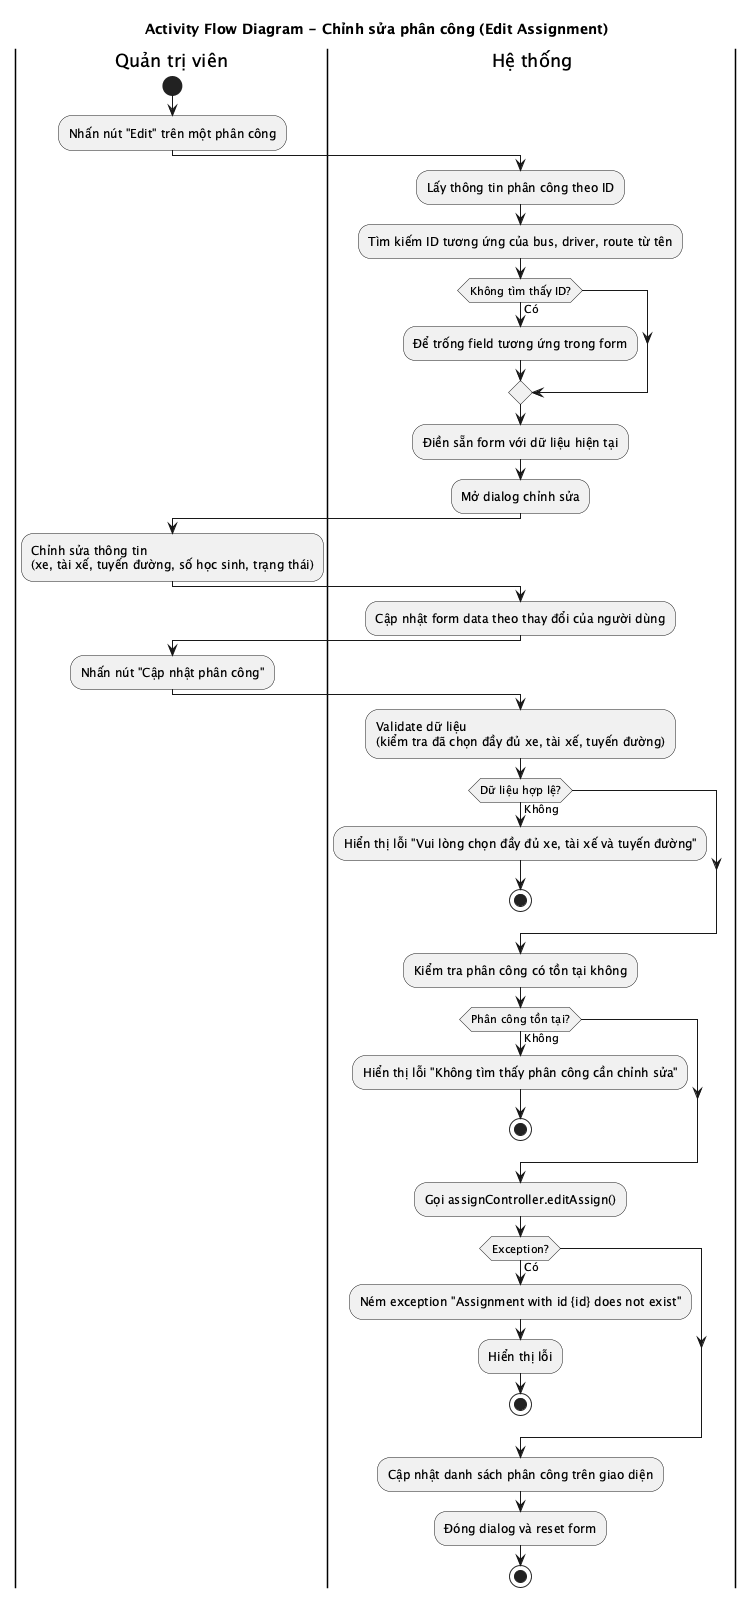

The diagram above was rendered by PlantUML. Its source (embedded in the PNG):
@startuml
title Activity Flow Diagram - Chỉnh sửa phân công (Edit Assignment)

|Quản trị viên|
start
:Nhấn nút "Edit" trên một phân công;

|Hệ thống|
:Lấy thông tin phân công theo ID;
:Tìm kiếm ID tương ứng của bus, driver, route từ tên;

if (Không tìm thấy ID?) then (Có)
  :Để trống field tương ứng trong form;
endif

:Điền sẵn form với dữ liệu hiện tại;
:Mở dialog chỉnh sửa;

|Quản trị viên|
:Chỉnh sửa thông tin\n(xe, tài xế, tuyến đường, số học sinh, trạng thái);

|Hệ thống|
:Cập nhật form data theo thay đổi của người dùng;

|Quản trị viên|
:Nhấn nút "Cập nhật phân công";

|Hệ thống|
:Validate dữ liệu\n(kiểm tra đã chọn đầy đủ xe, tài xế, tuyến đường);

if (Dữ liệu hợp lệ?) then (Không)
  :Hiển thị lỗi "Vui lòng chọn đầy đủ xe, tài xế và tuyến đường";
  stop
endif

:Kiểm tra phân công có tồn tại không;

if (Phân công tồn tại?) then (Không)
  :Hiển thị lỗi "Không tìm thấy phân công cần chỉnh sửa";
  stop
endif

:Gọi assignController.editAssign();

if (Exception?) then (Có)
  :Ném exception "Assignment with id {id} does not exist";
  :Hiển thị lỗi;
  stop
endif

:Cập nhật danh sách phân công trên giao diện;
:Đóng dialog và reset form;
stop

@enduml